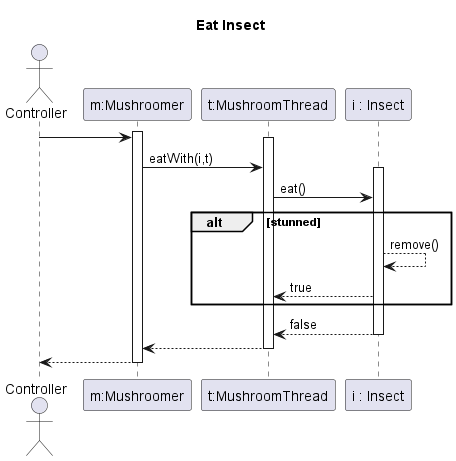

The diagram above was rendered by PlantUML. Its source (embedded in the PNG):
@startuml eatInsect
title Eat Insect

actor Controller
participant "m:Mushroomer" as M
participant "t:MushroomThread" as T
participant "i : Insect" as I

activate M
Controller-> M
activate T
    M->T: eatWith(i,t)
    activate I
        T->I : eat() 
        alt stunned      
            I-->I : remove()  
            I-->T : true  
        end 
        I-->T : false
    deactivate I
    T-->M
deactivate T
M-->Controller
deactivate M
@enduml